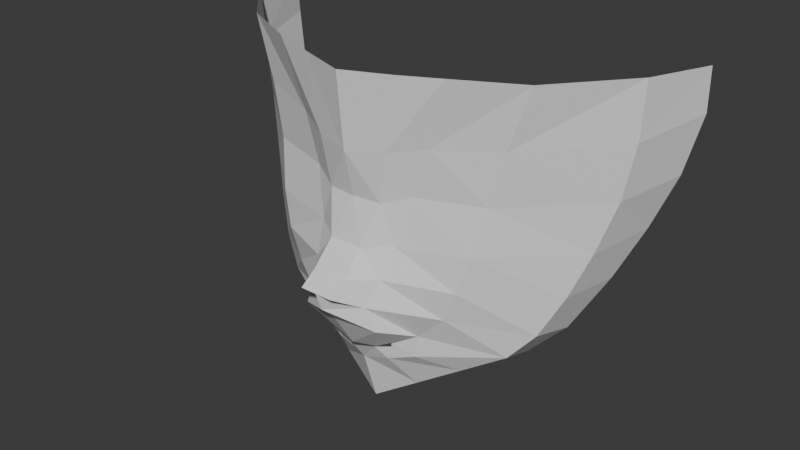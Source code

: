 # Source: girl_anime_curso.blend  (saved by Blender 4.5.90; exported with 4.5.12 LTS)
import bpy
from mathutils import Matrix  # noqa: F401  (used for matrix-valued properties, if any)

bpy.ops.wm.read_factory_settings(use_empty=True)
scene = bpy.context.scene
scene.name = 'Scene'

# ---- collections
col_collection = bpy.data.collections.new('Collection'); scene.collection.children.link(col_collection)

# ---- world
world_world = bpy.data.worlds.new('World'); scene.world = world_world
world_world.use_nodes = True; world_world.node_tree.nodes.clear()
_N = world_world.node_tree.nodes; _L = world_world.node_tree.links
n0 = _N.new('ShaderNodeOutputWorld'); n0.name = 'World Output'; n0.location = (200, 100)
n1 = _N.new('ShaderNodeBackground'); n1.name = 'Background'; n1.location = (-200, 100)
n1.inputs[0].default_value = (0.05088, 0.05088, 0.05088, 1.0)
_L.new(n1.outputs[0], n0.inputs[0])
n0.is_active_output = True
world_world.color = (0.05088, 0.05088, 0.05088)
world_world.sun_shadow_jitter_overblur = 0.0

# ---- meshes
me_plane = bpy.data.meshes.new('Plane')
me_plane.from_pydata([(0.0, 0.002306, 0.001401), (0.3382, 0.1304, 0.1685), (1.117, 0.564, 0.7742), (0.6233, 0.2797, 0.3541), (0.8988, 0.441, 0.5592), (1.685, 0.9961, 2.583), (1.302, 0.7523, 1.133), (1.448, 0.8934, 1.486), (1.589, 0.9656, 1.865), (1.68, 1.013, 2.278), (0.0, -0.07406, 0.08031), (0.0, -0.1912, 0.4639), (0.0, -0.4652, 0.8885), (0.0, -0.5845, 1.011), (0.0, -0.6348, 1.151), (0.0, -0.5102, 1.235), (0.0, -0.3478, 1.4), (0.0, -0.2661, 1.695), (0.0, -0.3434, 2.025), (0.0, -0.395, 2.557), (0.2629, -0.2717, 2.054), (0.3523, -0.2853, 2.57), (0.2034, -0.2453, 1.695), (0.1212, -0.3471, 1.4), (0.1211, -0.5095, 1.235), (0.121, -0.6342, 1.15), (0.2219, -0.4353, 1.039), (0.949, 0.006609, 2.156), (1.097, 0.02331, 2.595), (0.8591, -0.01594, 1.78), (0.7883, -0.09287, 1.443), (0.7148, -0.1274, 1.184), (0.6219, -0.132, 0.9613), (0.4287, -0.1441, 0.7675), (0.4995, -0.1529, 2.102), (0.651, -0.1978, 2.591), (0.3944, -0.1538, 1.76), (0.2997, -0.2284, 1.42), (0.2653, -0.3311, 1.211), (0.2042, -0.1821, 0.5233), (0.2979, -0.4115, 0.8773), (1.525, 0.4915, 2.215), (1.546, 0.4846, 2.616), (1.456, 0.4748, 1.823), (1.35, 0.4003, 1.464), (1.24, 0.3124, 1.159), (1.101, 0.216, 0.8678), (0.9372, 0.1345, 0.6761), (0.4048, -0.1467, 0.603), (0.3124, -0.004548, 0.2789), (0.6248, 0.06496, 0.4775), (0.0, -0.2937, 0.6021), (0.0, -0.3044, 0.6329), (0.2367, -0.1876, 0.6595), (0.1385, -0.2395, 0.6167), (0.1698, -0.2567, 0.643), (0.2414, -0.1835, 0.6324)], [(0, 1), (1, 3), (3, 4), (10, 0)], [(21, 19, 18, 20), (22, 20, 18, 17), (23, 22, 17, 16), (24, 23, 16, 15), (25, 24, 15, 14), (26, 25, 14, 13), (48, 50, 47, 33), (26, 38, 24, 25), (38, 37, 23, 24), (37, 36, 22, 23), (36, 34, 20, 22), (35, 21, 20, 34), (42, 28, 27, 41), (43, 41, 27, 29), (44, 43, 29, 30), (45, 44, 30, 31), (46, 45, 31, 32), (47, 46, 32, 33), (28, 35, 34, 27), (29, 27, 34, 36), (30, 29, 36, 37), (31, 30, 37, 38), (32, 31, 38, 26), (33, 32, 26, 40), (4, 2, 46, 47), (2, 6, 45, 46), (6, 7, 44, 45), (7, 8, 43, 44), (8, 9, 41, 43), (5, 42, 41, 9), (13, 12, 40, 26), (11, 10, 49, 39), (39, 49, 50, 48), (11, 39, 54, 51), (39, 48, 56, 54), (48, 33, 53, 56), (33, 40, 55, 53), (40, 12, 52, 55)])
_uv = me_plane.uv_layers.new(name='UVMap')
_uv.uv.foreach_set('vector', [0.0, 0.0, 0.0, 0.0, 0.0, 0.0, 0.0, 0.0, 0.0, 0.0, 0.0, 0.0, 0.0, 0.0, 0.0, 0.0, 0.0, 0.0, 0.0, 0.0, 0.0, 0.0, 0.0, 0.0, 0.0, 0.0, 0.0, 0.0, 0.0, 0.0, 0.0, 0.0, 0.0, 0.0, 0.0, 0.0, 0.0, 0.0, 0.0, 0.0, 0.0, 0.0, 0.0, 0.0, 0.0, 0.0, 0.0, 0.0, 0.0, 0.0, 0.0, 0.0, 0.0, 0.0, 0.0, 0.0, 0.0, 0.0, 0.0, 0.0, 0.0, 0.0, 0.0, 0.0, 0.0, 0.0, 0.0, 0.0, 0.0, 0.0, 0.0, 0.0, 0.0, 0.0, 0.0, 0.0, 0.0, 0.0, 0.0, 0.0, 0.0, 0.0, 0.0, 0.0, 0.0, 0.0, 0.0, 0.0, 0.0, 0.0, 0.0, 0.0, 0.0, 0.0, 0.0, 0.0, 0.0, 0.0, 0.0, 0.0, 0.0, 0.0, 0.0, 0.0, 0.0, 0.0, 0.0, 0.0, 0.0, 0.0, 0.0, 0.0, 0.0, 0.0, 0.0, 0.0, 0.0, 0.0, 0.0, 0.0, 0.0, 0.0, 0.0, 0.0, 0.0, 0.0, 0.0, 0.0, 0.0, 0.0, 0.0, 0.0, 0.0, 0.0, 0.0, 0.0, 0.0, 0.0, 0.0, 0.0, 0.0, 0.0, 0.0, 0.0, 0.0, 0.0, 0.0, 0.0, 0.0, 0.0, 0.0, 0.0, 0.0, 0.0, 0.0, 0.0, 0.0, 0.0, 0.0, 0.0, 0.0, 0.0, 0.0, 0.0, 0.0, 0.0, 0.0, 0.0, 0.0, 0.0, 0.0, 0.0, 0.0, 0.0, 0.0, 0.0, 0.0, 0.0, 0.0, 0.0, 0.0, 0.0, 0.0, 0.0, 0.0, 0.0, 0.0, 0.0, 0.0, 0.0, 0.0, 0.0, 0.0, 0.0, 0.0, 0.0, 0.0, 0.0, 0.0, 0.0, 0.0, 0.0, 0.0, 0.0, 0.0, 0.0, 0.0, 0.0, 0.0, 0.0, 0.0, 0.0, 0.0, 0.0, 0.0, 0.0, 0.0, 0.0, 0.0, 0.0, 0.0, 0.0, 0.0, 0.0, 0.0, 0.0, 0.0, 0.0, 0.0, 0.0, 0.0, 0.0, 0.0, 0.0, 0.0, 0.0, 0.0, 0.0, 0.0, 0.0, 0.0, 0.0, 0.0, 0.0, 0.0, 0.0, 0.0, 0.0, 0.0, 0.0, 0.0, 0.0, 0.0, 0.0, 0.0, 0.0, 0.0, 0.0, 0.0, 0.0, 0.0, 0.0, 0.0, 0.0, 0.0, 0.0, 0.0, 0.0, 0.0, 0.0, 0.0, 0.0, 0.0, 0.0, 0.0, 0.0, 0.0, 0.0, 0.0, 0.0, 0.0, 0.0, 0.0, 0.0, 0.0, 0.0, 0.0, 0.0, 0.0, 0.0, 0.0, 0.0, 0.0, 0.0, 0.0, 0.0, 0.0, 0.0, 0.0, 0.0, 0.0, 0.0, 0.0, 0.0])
me_plane.update()

# ---- objects
ob_empty = bpy.data.objects.new('Empty', None)
ob_empty_001 = bpy.data.objects.new('Empty.001', None)
ob_plane = bpy.data.objects.new('Plane', me_plane)

# ---- transforms, parenting, visibility, modifiers, constraints
ob_empty.location = (0.0, -2.88e-07, 1.768)
ob_empty.rotation_euler = (1.571, -0.0, -0.0)
ob_empty.empty_display_type = 'IMAGE'
ob_empty.empty_display_size = 5.0
ob_empty.empty_image_depth = 'BACK'
ob_empty.show_empty_image_perspective = False
ob_empty.use_empty_image_alpha = True
ob_empty.empty_image_side = 'FRONT'
ob_empty.color = (1.0, 1.0, 1.0, 0.1)
ob_empty_001.location = (3.949e-16, 1.242, 1.779)
ob_empty_001.rotation_euler = (1.571, -0.0, 1.571)
ob_empty_001.empty_display_type = 'IMAGE'
ob_empty_001.empty_display_size = 5.0
ob_empty_001.empty_image_depth = 'BACK'
ob_empty_001.show_empty_image_perspective = False
ob_empty_001.use_empty_image_alpha = True
ob_empty_001.empty_image_side = 'FRONT'
ob_empty_001.color = (1.0, 1.0, 1.0, 0.1)
ob_plane.location = (0.0, 0.0, 0.0)
_m = ob_plane.modifiers.new('Mirror', 'MIRROR')
_m.use_clip = True

# ---- collection membership
col_collection.objects.link(ob_empty)
col_collection.objects.link(ob_empty_001)
col_collection.objects.link(ob_plane)

# ---- scene / render settings (as saved in the file)
scene.frame_start = 1; scene.frame_end = 250; scene.frame_set(1)
scene.render.engine = 'BLENDER_EEVEE_NEXT'
bpy.context.view_layer.update()

# ---- added for rendering (the .blend has no active camera and no usable light): camera, sun
cam_auto = bpy.data.cameras.new('AutoCamera')
cam_auto.lens = 50.0
cam_auto.sensor_width = 36.0
cam_auto.clip_end = 1000.0
ob_auto_camera = bpy.data.objects.new('AutoCamera', cam_auto)
scene.collection.objects.link(ob_auto_camera)
ob_auto_camera.location = (4.23114, -4.8881, 4.69345)
ob_auto_camera.rotation_euler = (1.09748, -7.21219e-08, 0.694738)
scene.camera = ob_auto_camera
light_auto_sun = bpy.data.lights.new('AutoSun', 'SUN')
light_auto_sun.energy = 3.0
light_auto_sun.angle = 0.0523599
ob_auto_sun = bpy.data.objects.new('AutoSun', light_auto_sun)
scene.collection.objects.link(ob_auto_sun)
ob_auto_sun.rotation_euler = (0.872665, 0.174533, 0.523599)
bpy.context.view_layer.update()

